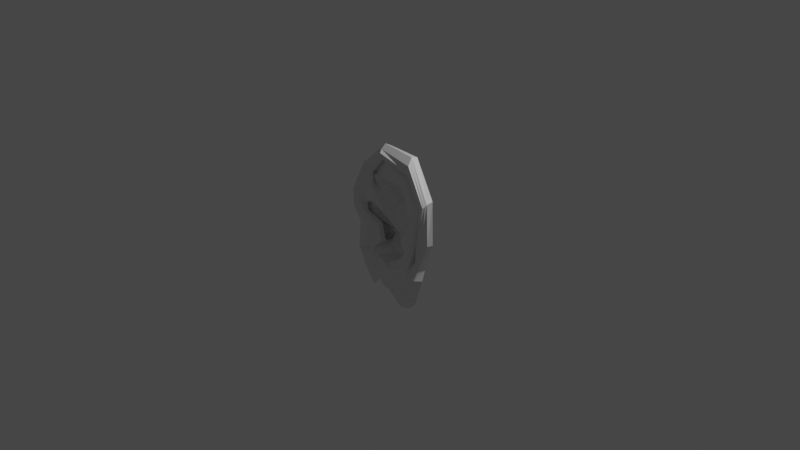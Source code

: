 # Source: Ear.blend  (saved by Blender 3.2.14; exported with 4.5.12 LTS)
import bpy
from mathutils import Matrix  # noqa: F401  (used for matrix-valued properties, if any)

bpy.ops.wm.read_factory_settings(use_empty=True)
scene = bpy.context.scene
scene.name = 'Scene'

# ---- collections
col_collection = bpy.data.collections.new('Collection'); scene.collection.children.link(col_collection)

# ---- materials (node trees are filled in below, after node groups)
mat_material = bpy.data.materials.new('Material')
mat_material.alpha_threshold = 0.0
mat_material.use_transparent_shadow = False
mat_material.line_color = (0.0, 0.0, 0.0, 1.0)

# ---- material node trees
mat_material.use_nodes = True; mat_material.node_tree.nodes.clear()
_N = mat_material.node_tree.nodes; _L = mat_material.node_tree.links
n0 = _N.new('ShaderNodeOutputMaterial'); n0.name = 'Material Output'; n0.location = (300, 300)
n1 = _N.new('ShaderNodeBsdfPrincipled'); n1.name = 'Principled BSDF'; n1.location = (10, 300)
n1.distribution = 'GGX'
n1.subsurface_method = 'RANDOM_WALK_SKIN'
n1.inputs[2].default_value = 0.4
n1.inputs[3].default_value = 1.45
n1.inputs[27].default_value = (0.0, 0.0, 0.0, 1.0)
n1.inputs[28].default_value = 1.0
_L.new(n1.outputs[0], n0.inputs[0])
n0.is_active_output = True

# ---- world
world_world = bpy.data.worlds.new('World'); scene.world = world_world
world_world.use_nodes = True; world_world.node_tree.nodes.clear()
_N = world_world.node_tree.nodes; _L = world_world.node_tree.links
n0 = _N.new('ShaderNodeOutputWorld'); n0.name = 'World Output'; n0.location = (300, 300)
n1 = _N.new('ShaderNodeBackground'); n1.name = 'Background'; n1.location = (10, 300)
n1.inputs[0].default_value = (0.05088, 0.05088, 0.05088, 1.0)
_L.new(n1.outputs[0], n0.inputs[0])
n0.is_active_output = True
world_world.color = (0.05088, 0.05088, 0.05088)
world_world.use_sun_shadow = False
world_world.sun_shadow_jitter_overblur = 0.0

# ---- cameras
cam_camera = bpy.data.cameras.new('Camera')
cam_camera.clip_end = 100.0
cam_camera.ortho_scale = 7.314

# ---- lights
light_light = bpy.data.lights.new('Light', 'POINT')
light_light.transmission_factor = 0.0
light_light.energy = 1000.0
light_light.shadow_soft_size = 0.1
light_light.shadow_maximum_resolution = 0.006
light_light.use_absolute_resolution = True

# ---- meshes
me_cube = bpy.data.meshes.new('Cube')
me_cube.from_pydata([(-0.02813, -0.08407, -0.3778), (0.4292, -0.3704, 0.6244), (-0.08527, -0.172, 0.4633), (0.141, -0.2085, -0.7475), (0.4379, -0.359, 0.6656), (-0.1966, -0.159, 0.4684), (0.4336, -0.3647, 0.645), (0.4732, -0.2124, 0.8817), (-0.402, -0.05267, 0.5374), (-0.2087, -0.09944, -0.1019), (-0.3767, -0.1706, 0.1275), (-0.5802, -0.08874, 0.2156), (-0.5261, -0.04184, -0.1624), (-0.2598, -0.07427, -0.5333), (-0.3792, -0.06569, -0.4281), (-0.6017, -0.001462, -0.5641), (-0.5187, -0.0002217, -0.7368), (0.2791, -0.2842, -0.3641), (0.4041, -0.2886, -0.2271), (0.4553, -0.2808, -0.2304), (0.4222, -0.3052, -0.3338), (0.5974, -0.2173, -0.2812), (0.5684, -0.2244, -0.4099), (-0.0829, -0.1085, -0.7937), (-0.3204, -0.1435, 0.1366), (0.01134, -0.09925, -0.01996), (-0.1883, -0.1361, 0.4301), (0.03369, -0.1389, 0.009861), (-0.1282, -0.1609, 0.488), (-0.3165, -0.08364, 0.6109), (0.435, -0.3793, 0.04502), (0.4935, -0.3967, 0.05328), (0.7407, -0.2589, 0.06328), (-0.1761, 0.205, -0.2369), (-0.2555, 0.2001, -0.1864), (-0.18, -0.08301, -0.2836), (-0.1955, 0.205, -0.2871), (-0.09288, -0.1188, 0.4141), (0.4054, -0.3329, 0.5742), (-0.2357, -0.1877, 0.5558), (0.4745, -0.3549, 0.7758), (0.001168, -0.2185, -0.6423), (-0.2319, -0.1602, 0.3301), (-0.01049, -0.008877, -0.8206), (-0.0485, -0.188, -0.409), (-0.3242, -0.06346, -0.4431), (0.5168, -0.2763, -0.2084), (0.4866, -0.3239, -0.3752), (0.3071, -0.1619, -0.1887), (0.2819, -0.1378, -0.2345), (0.3988, -0.2898, 0.03596), (0.6174, -0.3491, 0.1938), (-0.2274, -0.1513, 0.4376), (-0.2105, -0.1658, 0.5044), (0.4535, -0.3352, 0.7233), (0.2341, -0.2199, -0.2964), (0.3374, -0.2436, -0.1739), (-0.3098, -0.1333, 0.6042), (0.4716, -0.2843, 0.9015), (-0.2861, 0.2006, -0.2115), (-0.3495, -0.1233, 0.09401), (-0.3036, -0.0383, -0.4428), (-0.2585, 0.2051, -0.2892), (-0.3874, -0.1145, 0.5567), (-0.5377, -0.144, 0.2025), (-0.4851, -0.0967, -0.1513), (-0.3995, -0.0006707, -0.4819), (0.4698, -0.2307, -0.2115), (-0.5618, -0.05472, -0.5147), (0.5644, -0.2889, -0.2937), (0.5298, -0.3021, -0.395), (0.6013, -0.3348, 0.1895), (0.7155, -0.3065, 0.05799), (-0.3194, -0.1178, 0.1189), (-0.01231, -0.03457, -0.0558), (-0.2508, -0.1507, 0.442), (-0.2219, -0.1382, 0.3589), (0.0783, -0.1082, 0.07153), (0.2316, -0.0611, -0.2771), (0.3287, -0.1709, -0.1104), (0.3169, -0.2425, 0.4973), (-0.2068, -0.07937, 0.1239), (-0.197, -0.1251, 0.3096), (-0.2377, 0.2013, -0.1878), (-0.1863, 0.2052, -0.2637), (-0.0103, -0.03553, -0.3592), (0.2715, -0.06516, -0.2087), (0.2984, -0.09878, -0.153), (-0.1978, -0.1328, 0.1287), (-0.2092, -0.1404, 0.2897), (0.2137, -0.07018, 0.3122), (-0.07712, -0.09105, 0.3695), (0.3565, -0.2108, 0.07425), (0.2604, -0.1707, 0.3636), (-0.1215, 0.0587, -0.2164), (-0.2085, -0.001723, -0.107), (-0.2396, -0.0213, -0.1002), (-0.1841, -0.05794, -0.09407), (-0.1558, -0.04328, -0.2931), (-0.1799, 0.007689, -0.3153), (-0.1363, 0.04158, -0.285), (-0.3296, -0.1204, 0.02103), (-0.5271, -0.144, 0.01772), (0.2925, -0.3143, -0.7178), (0.08204, -0.2116, -0.3908), (0.3603, -0.1224, -0.8146), (-0.03228, 0.06466, -0.1203), (-0.2878, -0.02849, 0.01004), (0.1907, -0.3009, -0.4946), (0.1201, -0.2698, -0.4257), (-0.3675, -0.1664, 0.0454), (-0.5606, -0.08738, 0.01938), (0.1132, -0.06524, -0.3509), (-0.2412, -0.0147, -0.01111), (-0.2694, -0.04555, -0.3992), (0.3078, -0.1263, 0.1829), (-0.3669, -0.1244, -0.2848), (-0.5264, -0.06767, -0.332), (0.6955, -0.4014, 0.4713), (0.7807, -0.3832, 0.5462), (0.06847, -0.05797, -0.1163), (0.155, -0.1267, 0.002911), (0.5618, -0.4105, 0.3413), (-0.1077, -0.03144, -0.3526), (-0.05662, 0.03509, -0.2609), (0.6581, -0.4137, 0.4375), (0.6076, -0.4324, 0.3906), (-0.2803, -0.09769, -0.3955), (-0.5702, -0.007755, -0.3702), (0.7172, -0.4172, 0.4924), (0.7976, -0.3268, 0.5677), (0.0982, -0.1044, -0.08012), (0.1245, -0.1435, -0.03173), (-0.08893, -0.008145, -0.3238), (0.3748, -0.2508, 0.271), (0.3375, -0.1679, 0.2458), (0.02655, 0.04981, -0.1807), (0.121, -0.2505, 0.5239), (0.05994, -0.278, 0.7545), (0.02913, -0.2089, 0.8901), (0.1028, -0.02094, 0.3184), (-0.08621, -0.04304, -0.004093), (0.006001, -0.08795, 0.1446), (-0.1546, 0.06111, -0.1687), (0.1282, -0.3036, 0.5724), (0.09927, -0.2932, 0.6078), (0.03619, -0.2866, 0.8131), (0.04045, -0.1566, 0.8621), (-0.06465, -0.1063, 0.02845), (-0.04173, -0.1391, 0.08235), (0.107, -0.1687, 0.453), (0.1401, -0.08048, 0.393), (-0.1981, 0.2037, -0.2129), (-0.1032, 0.04115, -0.07), (-0.378, -0.07608, 0.01099), (-0.3758, -0.07353, 0.115), (-0.2221, -0.03829, -0.4286), (-0.2742, -0.0297, -0.2987), (-0.2882, -0.08673, 0.1259), (-0.3017, -0.05814, -0.1436), (-0.4256, -0.1399, 0.03116), (-0.4159, -0.1191, 0.1682), (-0.3486, -0.1002, -0.3761), (-0.3048, -0.1116, -0.2909), (-0.2654, -0.1419, 0.1631), (-0.3286, -0.1391, -0.1503), (-0.3725, -0.0004628, -0.5489), (-0.3553, -0.06455, -0.4481), (0.06523, -0.2375, 0.7528), (0.4647, -0.3051, 0.7363), (0.7089, -0.3832, 0.476), (-0.229, -0.1224, 0.439), (-0.2309, -0.1061, 0.3543), (-0.2182, -0.1089, 0.489), (0.01606, -0.2507, 0.8399), (0.4919, -0.3465, 0.8343), (0.7561, -0.4154, 0.5103), (-0.3338, -0.1359, 0.4833), (-0.2631, -0.1317, 0.306), (-0.2787, -0.1747, 0.5889), (0.6347, -0.3567, 0.0752), (0.5691, -0.3255, 0.06422), (-0.1535, -0.09783, 0.2846), (-0.1902, -0.1431, 0.2432), (0.08647, -0.2067, -0.6904), (0.441, -0.3159, -0.3792), (0.05315, -0.1224, -0.8513), (0.2187, -0.3321, -0.615), (0.3261, -0.1813, -0.8413), (-0.2729, -7.451e-08, 0.43), (-0.0133, -0.2014, -0.505), (0.3503, -0.2952, -0.349), (0.4322, -0.2865, -0.23), (-0.23, -0.02008, -0.7273), (-0.332, -0.08013, 0.1205), (-0.23, -0.1143, 0.3967), (-0.1067, -0.1664, 0.4757), (0.4643, -0.388, 0.04915), (-0.2706, -0.03972, -0.1219), (-0.2074, -0.1125, -0.6886), (-0.1924, -0.1476, 0.4493), (-0.3407, -0.1305, 0.1657), (-0.2984, -0.1338, 0.3947), (-0.2708, 0.2004, -0.199), (-0.3293, -0.06483, 0.007766), (0.161, -0.2815, -0.4581), (0.6328, -0.4226, 0.4139), (0.1136, -0.2984, 0.5903), (-0.3344, -0.1206, 0.1065), (-0.3486, -0.157, 0.1321), (-0.2247, -0.1447, 0.3983), (-0.2414, -0.1555, 0.386), (-0.3897, -0.0002336, -0.9142), (-0.1541, -0.09838, 0.5547), (0.4013, -0.2198, 0.6138), (0.5706, -0.2306, 0.09397), (0.2255, -0.04759, -0.531), (0.06182, -0.1771, 0.6834), (0.5626, -0.2782, 0.4529), (0.469, -0.2109, -0.1483), (0.385, -0.1401, -0.3332), (0.007564, -0.0223, -0.7522), (-0.009469, -0.0519, -0.5472), (-0.1583, 0.02545, -0.6403), (-0.2906, -0.09838, 0.444), (-0.06109, 0.1509, 0.08188), (0.2195, 0.09424, 0.1496), (0.2888, 0.06953, -0.1343), (0.1162, 0.1383, -0.4206), (0.03339, 0.1142, 0.1552), (0.3003, 0.06696, 0.06126), (0.2527, 0.08122, -0.2584), (0.2167, 0.1189, -0.3385), (-0.02405, 0.1743, -0.4275), (-0.1248, 0.1509, 0.03017), (0.0038, -0.09323, -0.8123), (-0.107, -0.01414, -0.792), (0.07225, -0.03602, -0.8265), (0.08927, -0.02789, -0.6672), (-0.08153, -0.0114, -0.701), (0.001618, -0.03941, -0.6253), (-0.2698, -0.02814, -0.3186), (-0.2527, 0.2086, -0.2971), (-0.2442, -0.03522, -0.4836), (-0.3228, -0.04881, -0.4997), (-0.2776, -0.03716, -0.4718), (-0.1838, -0.06074, -0.4562), (-0.3606, -0.1252, 0.52), (0.4818, -0.3154, 0.8679), (-0.4768, -0.1316, 0.1854), (-0.4068, -0.1179, -0.1508), (-0.5006, -0.001066, -0.523), (-0.4456, -0.0003423, -0.6429), (0.5406, -0.2826, -0.2511), (-0.2942, -0.154, 0.5965), (0.6751, -0.3316, 0.06659), (-0.05755, -0.1712, -0.7203), (-0.1576, -0.1273, -0.4563), (-0.4705, -0.0602, -0.4714), (0.5083, -0.3129, -0.3851), (-0.4764, -0.1419, 0.02444), (0.3003, -0.2461, -0.8107), (-0.4467, -0.09601, -0.3084), (0.7684, -0.3993, 0.5283), (0.0226, -0.2298, 0.865), (0.09632, -0.1594, -0.7938), (-0.1441, -0.17, -0.602), (-0.3041, -0.005547, -0.8202), (0.03193, -0.15, -0.7607), (-0.2249, -0.01022, -0.3169), (-0.2242, 0.2067, -0.291), (-0.4575, -0.0002274, -0.821), (-0.317, -0.005659, -0.6145), (-0.3862, -0.002479, -0.7173)], [], [(264, 254, 179, 174), (205, 109, 44, 190), (204, 107, 158, 194), (261, 188, 70, 259), (263, 119, 58, 248), (207, 145, 28, 196), (150, 137, 37, 91), (247, 249, 161, 177), (260, 160, 161, 249), (75, 177, 202, 211), (262, 117, 68, 258), (251, 252, 166, 66), (266, 256, 41, 190), (259, 70, 69, 253), (191, 20, 19, 192), (206, 125, 4, 6), (201, 202, 177, 161), (183, 88, 148, 149), (131, 132, 27, 25), (140, 91, 182, 142), (88, 183, 178, 164), (92, 115, 121, 79), (254, 57, 63, 247), (196, 28, 5, 200), (192, 19, 31, 197), (253, 69, 72, 255), (115, 90, 77, 121), (79, 56, 50, 92), (134, 122, 38, 80), (120, 136, 112, 78), (153, 143, 94, 106), (162, 163, 165, 116), (136, 106, 94, 124), (133, 123, 0, 85), (120, 78, 86, 131), (144, 137, 38, 1), (145, 168, 173, 28), (237, 186, 235, 43), (26, 172, 37, 2), (44, 0, 246, 257), (20, 185, 67, 19), (18, 56, 55, 17), (30, 50, 56, 18), (125, 170, 169, 4), (108, 187, 185, 20), (109, 104, 0, 44), (199, 193, 236, 23), (200, 195, 172, 26), (28, 173, 171, 5), (126, 122, 50, 30), (19, 67, 181, 31), (146, 138, 54, 40), (86, 78, 55, 49), (81, 141, 148, 88), (139, 147, 29, 57), (110, 101, 60, 10), (127, 114, 98, 35), (63, 8, 11, 64), (102, 111, 12, 65), (258, 251, 66, 14), (117, 128, 15, 68), (46, 67, 185, 47), (70, 22, 21, 69), (49, 55, 56, 48), (129, 118, 71, 51), (119, 130, 7, 58), (209, 208, 73, 24), (182, 183, 149, 142), (148, 141, 74, 25), (121, 132, 87, 79), (211, 210, 52, 75), (89, 82, 76, 42), (143, 95, 83, 152), (132, 121, 77, 27), (75, 52, 53, 39), (57, 29, 8, 63), (180, 181, 67, 46), (69, 21, 32, 72), (35, 98, 97, 9), (164, 158, 81, 88), (48, 56, 79, 87), (104, 55, 78, 112), (124, 133, 85), (107, 96, 95, 113), (143, 153, 113, 95), (172, 182, 91, 37), (49, 48, 87, 86), (151, 140, 90, 93), (91, 140, 151, 150), (135, 134, 80, 93), (153, 141, 81, 113), (83, 95, 96, 34), (203, 198, 159, 59), (59, 159, 157, 62), (270, 269, 99, 36), (84, 100, 94, 33), (36, 99, 100, 84), (158, 107, 113, 81), (0, 104, 112, 85), (64, 11, 111, 102), (9, 97, 101, 110), (17, 55, 104, 109), (41, 184, 187, 108), (120, 74, 106, 136), (141, 153, 106, 74), (112, 136, 124, 85), (250, 165, 160, 260), (265, 186, 188, 261), (198, 96, 107, 204), (191, 17, 109, 205), (92, 134, 135, 115), (93, 90, 115, 135), (94, 100, 133, 124), (25, 74, 120, 131), (72, 32, 130, 119), (40, 54, 118, 129), (65, 12, 128, 117), (45, 61, 114, 127), (1, 38, 122, 126), (31, 181, 170, 125), (100, 99, 123, 133), (241, 114, 99, 269), (167, 162, 116, 14), (92, 50, 122, 134), (197, 31, 125, 206), (250, 65, 117, 262), (255, 72, 119, 263), (33, 94, 143, 152), (93, 80, 150, 151), (27, 77, 142, 149), (58, 7, 147, 139), (39, 53, 138, 146), (4, 169, 168, 145), (2, 37, 137, 144), (90, 140, 142, 77), (25, 27, 149, 148), (80, 38, 137, 150), (6, 4, 145, 207), (248, 264, 174, 175), (101, 154, 155, 60), (123, 156, 246, 0), (208, 194, 158, 73), (98, 157, 159, 97), (10, 161, 160, 110), (35, 163, 162, 127), (209, 201, 161, 10), (9, 165, 163, 35), (73, 158, 164, 24), (97, 159, 154, 101), (110, 160, 165, 9), (127, 162, 167, 45), (138, 168, 169, 54), (54, 169, 170, 118), (210, 195, 171, 52), (52, 171, 173, 53), (40, 175, 174, 146), (129, 176, 175, 40), (211, 202, 178, 42), (39, 179, 177, 75), (71, 181, 180, 51), (82, 182, 172, 76), (42, 178, 183, 89), (89, 183, 182, 82), (118, 170, 181, 71), (51, 180, 176, 129), (53, 173, 168, 138), (146, 174, 179, 39), (265, 268, 235, 186), (47, 185, 187, 103), (188, 105, 22, 70), (103, 187, 184, 3), (186, 237, 105, 188), (76, 172, 195, 210), (24, 164, 201, 209), (60, 155, 194, 208), (1, 6, 207, 144), (30, 197, 206, 126), (20, 191, 205, 108), (159, 198, 204, 154), (34, 96, 198, 203), (42, 76, 210, 211), (10, 60, 208, 209), (5, 171, 195, 200), (13, 272, 193, 199), (18, 192, 197, 30), (2, 196, 200, 26), (164, 178, 202, 201), (126, 206, 6, 1), (17, 191, 192, 18), (257, 266, 190, 44), (144, 207, 196, 2), (154, 204, 194, 155), (108, 205, 190, 41), (252, 273, 272, 166), (147, 217, 213, 29), (7, 214, 217, 147), (130, 218, 214, 7), (32, 215, 218, 130), (21, 219, 215, 32), (22, 220, 219, 21), (216, 220, 22, 105), (221, 238, 237, 43), (221, 239, 240, 238), (193, 223, 239, 236), (224, 8, 29, 213), (214, 226, 229, 217), (218, 230, 226, 214), (220, 232, 231, 219), (217, 229, 225, 213), (222, 233, 228, 216), (213, 225, 234, 224), (219, 231, 227, 215), (216, 228, 232, 220), (215, 227, 230, 218), (236, 43, 235, 23), (268, 184, 41, 256), (238, 216, 105, 237), (239, 221, 43, 236), (239, 223, 222, 240), (222, 216, 238, 240), (157, 98, 114, 241), (157, 241, 242, 62), (245, 156, 114, 61), (244, 245, 61, 45), (244, 13, 243, 245), (235, 268, 256, 23), (16, 271, 273, 252), (13, 199, 266, 257), (3, 184, 268, 265), (58, 139, 264, 248), (180, 255, 263, 176), (165, 250, 262, 116), (3, 265, 261, 103), (65, 250, 260, 102), (68, 15, 251, 258), (46, 253, 255, 180), (179, 254, 247, 177), (47, 259, 253, 46), (199, 23, 256, 266), (15, 16, 252, 251), (116, 262, 258, 14), (102, 260, 249, 64), (63, 64, 249, 247), (176, 263, 248, 175), (103, 261, 259, 47), (139, 57, 254, 264), (246, 156, 245, 243), (257, 246, 243, 13), (99, 114, 156, 123), (242, 241, 269, 270), (166, 244, 45, 167), (167, 14, 66, 166), (272, 273, 267, 193), (273, 271, 212, 267), (272, 13, 244, 166), (132, 131, 86, 87)])
_uv = me_cube.uv_layers.new(name='UVMap')
_uv.uv.foreach_set('vector', [0.0, 0.0, 0.0, 0.0, 0.0, 0.0, 0.0, 0.0, 0.0, 0.0, 0.0, 0.0, 0.0, 0.0, 0.0, 0.0, 0.0, 0.0, 0.0, 0.0, 0.0, 0.0, 0.0, 0.0, 0.0, 0.0, 0.0, 0.0, 0.0, 0.0, 0.0, 0.0, 0.0, 0.0, 0.0, 0.0, 0.0, 0.0, 0.0, 0.0, 0.0, 0.0, 0.0, 0.0, 0.0, 0.0, 0.0, 0.0, 0.0, 0.0, 0.0, 0.0, 0.0, 0.0, 0.0, 0.0, 0.0, 0.0, 0.0, 0.0, 0.0, 0.0, 0.0, 0.0, 0.0, 0.0, 0.0, 0.0, 0.0, 0.0, 0.0, 0.0, 0.0, 0.0, 0.0, 0.0, 0.0, 0.0, 0.0, 0.0, 0.0, 0.0, 0.0, 0.0, 0.0, 0.0, 0.0, 0.0, 0.0, 0.0, 0.0, 0.0, 0.0, 0.0, 0.0, 0.0, 0.0, 0.0, 0.0, 0.0, 0.0, 0.0, 0.0, 0.0, 0.0, 0.0, 0.0, 0.0, 0.0, 0.0, 0.0, 0.0, 0.0, 0.0, 0.0, 0.0, 0.0, 0.0, 0.0, 0.0, 0.0, 0.0, 0.0, 0.0, 0.0, 0.0, 0.0, 0.0, 0.0, 0.0, 0.0, 0.0, 0.0, 0.0, 0.0, 0.0, 0.0, 0.0, 0.0, 0.0, 0.0, 0.0, 0.0, 0.0, 0.0, 0.0, 0.0, 0.0, 0.0, 0.0, 0.0, 0.0, 0.0, 0.0, 0.0, 0.0, 0.0, 0.0, 0.0, 0.0, 0.0, 0.0, 0.0, 0.0, 0.0, 0.0, 0.0, 0.0, 0.0, 0.0, 0.0, 0.0, 0.0, 0.0, 0.0, 0.0, 0.0, 0.0, 0.0, 0.0, 0.0, 0.0, 0.0, 0.0, 0.0, 0.0, 0.0, 0.0, 0.0, 0.0, 0.0, 0.0, 0.0, 0.0, 0.0, 0.0, 0.0, 0.0, 0.0, 0.0, 0.0, 0.0, 0.0, 0.0, 0.0, 0.0, 0.0, 0.0, 0.0, 0.0, 0.0, 0.0, 0.0, 0.0, 0.0, 0.0, 0.0, 0.0, 0.0, 0.0, 0.0, 0.0, 0.0, 0.0, 0.0, 0.0, 0.0, 0.0, 0.0, 0.0, 0.0, 0.0, 0.0, 0.0, 0.0, 0.0, 0.0, 0.0, 0.0, 0.0, 0.0, 0.0, 0.0, 0.0, 0.0, 0.0, 0.0, 0.0, 0.0, 0.0, 0.0, 0.0, 0.0, 0.0, 0.0, 0.0, 0.0, 0.0, 0.0, 0.0, 0.0, 0.0, 0.0, 0.0, 0.0, 0.0, 0.0, 0.0, 0.0, 0.0, 0.0, 0.0, 0.0, 0.0, 0.0, 0.0, 0.0, 0.0, 0.0, 0.0, 0.0, 0.0, 0.0, 0.0, 0.0, 0.0, 0.0, 0.0, 0.0, 0.0, 0.0, 0.0, 0.0, 0.0, 0.0, 0.0, 0.0, 0.0, 0.0, 0.0, 0.0, 0.0, 0.0, 0.0, 0.0, 0.0, 0.0, 0.0, 0.0, 0.0, 0.0, 0.0, 0.0, 0.0, 0.0, 0.0, 0.0, 0.0, 0.0, 0.0, 0.0, 0.0, 0.0, 0.0, 0.0, 0.0, 0.0, 0.0, 0.0, 0.0, 0.0, 0.0, 0.0, 0.0, 0.0, 0.0, 0.0, 0.0, 0.0, 0.0, 0.0, 0.0, 0.0, 0.0, 0.0, 0.0, 0.0, 0.0, 0.0, 0.0, 0.0, 0.0, 0.0, 0.0, 0.0, 0.0, 0.0, 0.0, 0.0, 0.0, 0.0, 0.0, 0.0, 0.0, 0.0, 0.0, 0.0, 0.0, 0.0, 0.0, 0.0, 0.0, 0.0, 0.0, 0.0, 0.0, 0.0, 0.0, 0.0, 0.0, 0.0, 0.0, 0.0, 0.0, 0.0, 0.0, 0.0, 0.0, 0.0, 0.0, 0.0, 0.0, 0.0, 0.0, 0.0, 0.0, 0.0, 0.0, 0.0, 0.0, 0.0, 0.0, 0.0, 0.0, 0.0, 0.0, 0.0, 0.0, 0.0, 0.0, 0.0, 0.0, 0.0, 0.0, 0.0, 0.0, 0.0, 0.0, 0.0, 0.0, 0.0, 0.0, 0.0, 0.0, 0.0, 0.0, 0.0, 0.0, 0.0, 0.0, 0.0, 0.0, 0.0, 0.0, 0.0, 0.0, 0.0, 0.0, 0.0, 0.0, 0.0, 0.0, 0.0, 0.0, 0.0, 0.0, 0.0, 0.0, 0.0, 0.0, 0.0, 0.0, 0.0, 0.0, 0.0, 0.0, 0.0, 0.0, 0.0, 0.0, 0.0, 0.0, 0.0, 0.0, 0.0, 0.0, 0.0, 0.0, 0.0, 0.0, 0.0, 0.0, 0.0, 0.0, 0.0, 0.0, 0.0, 0.0, 0.0, 0.0, 0.0, 0.0, 0.0, 0.0, 0.0, 0.0, 0.0, 0.0, 0.0, 0.0, 0.0, 0.0, 0.0, 0.0, 0.0, 0.0, 0.0, 0.0, 0.0, 0.0, 0.0, 0.0, 0.0, 0.0, 0.0, 0.0, 0.0, 0.0, 0.0, 0.0, 0.0, 0.0, 0.0, 0.0, 0.0, 0.0, 0.0, 0.0, 0.0, 0.0, 0.0, 0.0, 0.0, 0.0, 0.0, 0.0, 0.0, 0.0, 0.0, 0.0, 0.0, 0.0, 0.0, 0.0, 0.0, 0.0, 0.0, 0.0, 0.0, 0.0, 0.0, 0.0, 0.0, 0.0, 0.0, 0.0, 0.0, 0.0, 0.0, 0.0, 0.0, 0.0, 0.0, 0.0, 0.0, 0.0, 0.0, 0.0, 0.0, 0.0, 0.0, 0.0, 0.0, 0.0, 0.0, 0.0, 0.0, 0.0, 0.0, 0.0, 0.0, 0.0, 0.0, 0.0, 0.0, 0.0, 0.0, 0.0, 0.0, 0.0, 0.0, 0.0, 0.0, 0.0, 0.0, 0.0, 0.0, 0.0, 0.0, 0.0, 0.0, 0.0, 0.0, 0.0, 0.0, 0.0, 0.0, 0.0, 0.0, 0.0, 0.0, 0.0, 0.0, 0.0, 0.0, 0.0, 0.0, 0.0, 0.0, 0.0, 0.0, 0.0, 0.0, 0.0, 0.0, 0.0, 0.0, 0.0, 0.0, 0.0, 0.0, 0.0, 0.0, 0.0, 0.0, 0.0, 0.0, 0.0, 0.0, 0.0, 0.0, 0.0, 0.0, 0.0, 0.0, 0.0, 0.0, 0.0, 0.0, 0.0, 0.0, 0.0, 0.0, 0.0, 0.0, 0.0, 0.0, 0.0, 0.0, 0.0, 0.0, 0.0, 0.0, 0.0, 0.0, 0.0, 0.0, 0.0, 0.0, 0.0, 0.0, 0.0, 0.0, 0.0, 0.0, 0.0, 0.0, 0.0, 0.0, 0.0, 0.0, 0.0, 0.0, 0.0, 0.0, 0.0, 0.0, 0.0, 0.0, 0.0, 0.0, 0.0, 0.0, 0.0, 0.0, 0.0, 0.0, 0.0, 0.0, 0.0, 0.0, 0.0, 0.0, 0.0, 0.0, 0.0, 0.0, 0.0, 0.0, 0.0, 0.0, 0.0, 0.0, 0.0, 0.0, 0.0, 0.0, 0.0, 0.0, 0.0, 0.0, 0.0, 0.0, 0.0, 0.0, 0.0, 0.0, 0.0, 0.0, 0.0, 0.0, 0.0, 0.0, 0.0, 0.0, 0.0, 0.0, 0.0, 0.0, 0.0, 0.0, 0.0, 0.0, 0.0, 0.0, 0.0, 0.0, 0.0, 0.0, 0.0, 0.0, 0.0, 0.0, 0.0, 0.0, 0.0, 0.0, 0.0, 0.0, 0.0, 0.0, 0.0, 0.0, 0.0, 0.0, 0.0, 0.0, 0.0, 0.0, 0.0, 0.0, 0.0, 0.0, 0.0, 0.0, 0.0, 0.0, 0.0, 0.0, 0.0, 0.0, 0.0, 0.0, 0.0, 0.0, 0.0, 0.0, 0.0, 0.0, 0.0, 0.0, 0.0, 0.0, 0.0, 0.0, 0.0, 0.0, 0.0, 0.0, 0.0, 0.0, 0.0, 0.0, 0.0, 0.0, 0.0, 0.0, 0.0, 0.0, 0.0, 0.0, 0.0, 0.0, 0.0, 0.0, 0.0, 0.0, 0.0, 0.0, 0.0, 0.0, 0.0, 0.0, 0.0, 0.0, 0.0, 0.0, 0.0, 0.0, 0.0, 0.0, 0.0, 0.0, 0.0, 0.0, 0.0, 0.0, 0.0, 0.0, 0.0, 0.0, 0.0, 0.0, 0.0, 0.0, 0.0, 0.0, 0.0, 0.0, 0.0, 0.0, 0.0, 0.0, 0.0, 0.0, 0.0, 0.0, 0.0, 0.0, 0.0, 0.0, 0.0, 0.0, 0.0, 0.0, 0.0, 0.0, 0.0, 0.0, 0.0, 0.0, 0.0, 0.0, 0.0, 0.0, 0.0, 0.0, 0.0, 0.0, 0.0, 0.0, 0.0, 0.0, 0.0, 0.0, 0.0, 0.0, 0.0, 0.0, 0.0, 0.0, 0.0, 0.0, 0.0, 0.0, 0.0, 0.0, 0.0, 0.0, 0.0, 0.0, 0.0, 0.0, 0.0, 0.0, 0.0, 0.0, 0.0, 0.0, 0.0, 0.0, 0.0, 0.0, 0.0, 0.0, 0.0, 0.0, 0.0, 0.0, 0.0, 0.0, 0.0, 0.0, 0.0, 0.0, 0.0, 0.0, 0.0, 0.0, 0.0, 0.0, 0.0, 0.0, 0.0, 0.0, 0.0, 0.0, 0.0, 0.0, 0.0, 0.0, 0.0, 0.0, 0.0, 0.0, 0.0, 0.0, 0.0, 0.0, 0.0, 0.0, 0.0, 0.0, 0.0, 0.0, 0.0, 0.0, 0.0, 0.0, 0.0, 0.0, 0.0, 0.0, 0.0, 0.0, 0.0, 0.0, 0.0, 0.0, 0.0, 0.0, 0.0, 0.0, 0.0, 0.0, 0.0, 0.0, 0.0, 0.0, 0.0, 0.0, 0.0, 0.0, 0.0, 0.0, 0.0, 0.0, 0.0, 0.0, 0.0, 0.0, 0.0, 0.0, 0.0, 0.0, 0.0, 0.0, 0.0, 0.0, 0.0, 0.0, 0.0, 0.0, 0.0, 0.0, 0.0, 0.0, 0.0, 0.0, 0.0, 0.0, 0.0, 0.0, 0.0, 0.0, 0.0, 0.0, 0.0, 0.0, 0.0, 0.0, 0.0, 0.0, 0.0, 0.0, 0.0, 0.0, 0.0, 0.0, 0.0, 0.0, 0.0, 0.0, 0.0, 0.0, 0.0, 0.0, 0.0, 0.0, 0.0, 0.0, 0.0, 0.0, 0.0, 0.0, 0.0, 0.0, 0.0, 0.0, 0.0, 0.0, 0.0, 0.0, 0.0, 0.0, 0.0, 0.0, 0.0, 0.0, 0.0, 0.0, 0.0, 0.0, 0.0, 0.0, 0.0, 0.0, 0.0, 0.0, 0.0, 0.0, 0.0, 0.0, 0.0, 0.0, 0.0, 0.0, 0.0, 0.0, 0.0, 0.0, 0.0, 0.0, 0.0, 0.0, 0.0, 0.0, 0.0, 0.0, 0.0, 0.0, 0.0, 0.0, 0.0, 0.0, 0.0, 0.0, 0.0, 0.0, 0.0, 0.0, 0.0, 0.0, 0.0, 0.0, 0.0, 0.0, 0.0, 0.0, 0.0, 0.0, 0.0, 0.0, 0.0, 0.0, 0.0, 0.0, 0.0, 0.0, 0.0, 0.0, 0.0, 0.0, 0.0, 0.0, 0.0, 0.0, 0.0, 0.0, 0.0, 0.0, 0.0, 0.0, 0.0, 0.0, 0.0, 0.0, 0.0, 0.0, 0.0, 0.0, 0.0, 0.0, 0.0, 0.0, 0.0, 0.0, 0.0, 0.0, 0.0, 0.0, 0.0, 0.0, 0.0, 0.0, 0.0, 0.0, 0.0, 0.0, 0.0, 0.0, 0.0, 0.0, 0.0, 0.0, 0.0, 0.0, 0.0, 0.0, 0.0, 0.0, 0.0, 0.0, 0.0, 0.0, 0.0, 0.0, 0.0, 0.0, 0.0, 0.0, 0.0, 0.0, 0.0, 0.0, 0.0, 0.0, 0.0, 0.0, 0.0, 0.0, 0.0, 0.0, 0.0, 0.0, 0.0, 0.0, 0.0, 0.0, 0.0, 0.0, 0.0, 0.0, 0.0, 0.0, 0.0, 0.0, 0.0, 0.0, 0.0, 0.0, 0.0, 0.0, 0.0, 0.0, 0.0, 0.0, 0.0, 0.0, 0.0, 0.0, 0.0, 0.0, 0.0, 0.0, 0.0, 0.0, 0.0, 0.0, 0.0, 0.0, 0.0, 0.0, 0.0, 0.0, 0.0, 0.0, 0.0, 0.0, 0.0, 0.0, 0.0, 0.0, 0.0, 0.0, 0.0, 0.0, 0.0, 0.0, 0.0, 0.0, 0.0, 0.0, 0.0, 0.0, 0.0, 0.0, 0.0, 0.0, 0.0, 0.0, 0.0, 0.0, 0.0, 0.0, 0.0, 0.0, 0.0, 0.0, 0.0, 0.0, 0.0, 0.0, 0.0, 0.0, 0.0, 0.0, 0.0, 0.0, 0.0, 0.0, 0.0, 0.0, 0.0, 0.0, 0.0, 0.0, 0.0, 0.0, 0.0, 0.0, 0.0, 0.0, 0.0, 0.0, 0.0, 0.0, 0.0, 0.0, 0.0, 0.0, 0.0, 0.0, 0.0, 0.0, 0.0, 0.0, 0.0, 0.0, 0.0, 0.0, 0.0, 0.0, 0.0, 0.0, 0.0, 0.0, 0.0, 0.0, 0.0, 0.0, 0.0, 0.0, 0.0, 0.0, 0.0, 0.0, 0.0, 0.0, 0.0, 0.0, 0.0, 0.0, 0.0, 0.0, 0.0, 0.0, 0.0, 0.0, 0.0, 0.0, 0.0, 0.0, 0.0, 0.0, 0.0, 0.0, 0.0, 0.0, 0.0, 0.0, 0.0, 0.0, 0.0, 0.0, 0.0, 0.0, 0.0, 0.0, 0.0, 0.0, 0.0, 0.0, 0.0, 0.0, 0.0, 0.0, 0.0, 0.0, 0.0, 0.0, 0.0, 0.0, 0.0, 0.0, 0.0, 0.0, 0.0, 0.0, 0.0, 0.0, 0.0, 0.0, 0.0, 0.0, 0.0, 0.0, 0.0, 0.0, 0.0, 0.0, 0.0, 0.0, 0.0, 0.0, 0.0, 0.0, 0.0, 0.0, 0.0, 0.0, 0.0, 0.0, 0.0, 0.0, 0.0, 0.0, 0.0, 0.0, 0.0, 0.0, 0.0, 0.0, 0.0, 0.0, 0.0, 0.0, 0.0, 0.0, 0.0, 0.0, 0.0, 0.0, 0.0, 0.0, 0.0, 0.0, 0.0, 0.0, 0.0, 0.0, 0.0, 0.0, 0.0, 0.0, 0.0, 0.0, 0.0, 0.0, 0.0, 0.0, 0.0, 0.0, 0.0, 0.0, 0.0, 0.0, 0.0, 0.0, 0.0, 0.0, 0.0, 0.0, 0.0, 0.0, 0.0, 0.0, 0.0, 0.0, 0.0, 0.0, 0.0, 0.0, 0.0, 0.0, 0.0, 0.0, 0.0, 0.0, 0.0, 0.0, 0.0, 0.0, 0.0, 0.0, 0.0, 0.0, 0.0, 0.0, 0.0, 0.0, 0.0, 0.0, 0.0, 0.0, 0.0, 0.0, 0.0, 0.0, 0.0, 0.0, 0.0, 0.0, 0.0, 0.0, 0.0, 0.0, 0.0, 0.0, 0.0, 0.0, 0.0, 0.0, 0.0, 0.0, 0.0, 0.0, 0.0, 0.0, 0.0, 0.0, 0.0, 0.0, 0.0, 0.0, 0.0, 0.0, 0.0, 0.0, 0.0, 0.0, 0.0, 0.0, 0.0, 0.0, 0.0, 0.0, 0.0, 0.0, 0.0, 0.0, 0.0, 0.0, 0.0, 0.0, 0.0, 0.0, 0.0, 0.0, 0.0, 0.0, 0.0, 0.0, 0.0, 0.0, 0.0, 0.0, 0.0, 0.0, 0.0, 0.0, 0.0, 0.0, 0.0, 0.0, 0.0, 0.0, 0.0, 0.0, 0.0, 0.0, 0.0, 0.0, 0.0, 0.0, 0.0, 0.0, 0.0, 0.0, 0.0, 0.0, 0.0, 0.0, 0.0, 0.0, 0.0, 0.0, 0.0, 0.0, 0.0, 0.0, 0.0, 0.0, 0.0, 0.0, 0.0, 0.0, 0.0, 0.0, 0.0, 0.0, 0.0, 0.0, 0.0, 0.0, 0.0, 0.0, 0.0, 0.0, 0.0, 0.0, 0.0, 0.0, 0.0, 0.0, 0.0, 0.0, 0.0, 0.0, 0.0, 0.0, 0.0, 0.0, 0.0, 0.0, 0.0, 0.0, 0.0, 0.0, 0.0, 0.0, 0.0, 0.0, 0.0, 0.0, 0.0, 0.0, 0.0, 0.0, 0.0, 0.0, 0.0, 0.0, 0.0, 0.0, 0.0, 0.0, 0.0, 0.0, 0.0, 0.0, 0.0, 0.0, 0.0, 0.0, 0.0, 0.0, 0.0, 0.0, 0.0, 0.0, 0.0, 0.0, 0.0, 0.0, 0.0, 0.0, 0.0, 0.0, 0.0, 0.0, 0.0, 0.0, 0.0, 0.0, 0.0, 0.0, 0.0, 0.0, 0.0, 0.0, 0.0, 0.0, 0.0, 0.0, 0.0, 0.0, 0.0, 0.0, 0.0, 0.0, 0.0, 0.0, 0.0, 0.0, 0.0, 0.0, 0.0, 0.0, 0.0, 0.0, 0.0, 0.0, 0.0, 0.0, 0.0, 0.0, 0.0, 0.0, 0.0, 0.0, 0.0, 0.0, 0.0, 0.0, 0.0, 0.0, 0.0, 0.0, 0.0, 0.0, 0.0, 0.0, 0.0, 0.0, 0.0, 0.0, 0.0, 0.0, 0.0, 0.0, 0.0, 0.0, 0.0, 0.0, 0.0, 0.0, 0.0, 0.0, 0.0, 0.0, 0.0, 0.0, 0.0, 0.0, 0.0, 0.0, 0.0, 0.0, 0.0, 0.0, 0.0, 0.0, 0.0, 0.0, 0.0, 0.0, 0.0, 0.0, 0.0, 0.0, 0.0, 0.0, 0.0, 0.0, 0.0, 0.0, 0.0, 0.0, 0.0, 0.0, 0.0, 0.0, 0.0, 0.0, 0.0, 0.0, 0.0, 0.0, 0.0, 0.0, 0.0, 0.0, 0.0, 0.0, 0.0, 0.0, 0.0, 0.0, 0.0, 0.0, 0.0, 0.0, 0.0, 0.0, 0.0, 0.0, 0.0, 0.0, 0.0, 0.0, 0.0, 0.0, 0.0, 0.0, 0.0, 0.0, 0.0, 0.0, 0.0, 0.0, 0.0, 0.0, 0.0, 0.0, 0.0, 0.0, 0.0, 0.0, 0.0, 0.0, 0.0, 0.0, 0.0, 0.0, 0.0, 0.0, 0.0, 0.0, 0.0, 0.0, 0.0, 0.0, 0.0, 0.0, 0.0, 0.0, 0.0, 0.0, 0.0, 0.0, 0.0, 0.0, 0.0, 0.0, 0.0, 0.0, 0.0, 0.0, 0.0, 0.0, 0.0, 0.0, 0.0, 0.0, 0.0, 0.0, 0.0, 0.0, 0.0, 0.0, 0.0, 0.0, 0.0, 0.0, 0.0, 0.0, 0.0, 0.0, 0.0, 0.0, 0.0, 0.0, 0.0, 0.0, 0.0, 0.0, 0.0, 0.0, 0.0, 0.0, 0.0, 0.0, 0.0, 0.0, 0.0, 0.0, 0.0, 0.0, 0.0, 0.0, 0.0, 0.0, 0.0, 0.0, 0.0, 0.0, 0.0, 0.0, 0.0, 0.0, 0.0, 0.0, 0.0, 0.0, 0.0, 0.0, 0.0, 0.0, 0.0, 0.0, 0.0, 0.0, 0.0, 0.0, 0.0, 0.0, 0.0, 0.0, 0.0, 0.0, 0.0, 0.0, 0.0, 0.0, 0.0, 0.0, 0.0, 0.0, 0.0, 0.0, 0.0, 0.0, 0.0, 0.0, 0.0, 0.0, 0.0, 0.0, 0.0, 0.0, 0.0, 0.0, 0.0, 0.0, 0.0, 0.0, 0.0, 0.0, 0.0, 0.0, 0.0, 0.0, 0.0, 0.0, 0.0, 0.0, 0.0, 0.0, 0.0, 0.0, 0.0, 0.0, 0.0, 0.0, 0.0, 0.0, 0.0, 0.0, 0.0, 0.0, 0.0, 0.0, 0.0, 0.0, 0.0, 0.0, 0.0, 0.0, 0.0, 0.0, 0.0, 0.0, 0.0, 0.0, 0.0, 0.0, 0.0, 0.0, 0.0, 0.0, 0.0, 0.0, 0.0, 0.0, 0.0, 0.0, 0.0, 0.0, 0.0, 0.0, 0.0, 0.0, 0.0, 0.0, 0.0, 0.0, 0.0, 0.0, 0.0, 0.0, 0.0, 0.0, 0.0, 0.0, 0.0, 0.0, 0.0, 0.0, 0.0, 0.0, 0.0, 0.0, 0.0, 0.0, 0.0, 0.0, 0.0, 0.0, 0.0, 0.0, 0.0, 0.0, 0.0, 0.0, 0.0, 0.0, 0.0, 0.0, 0.0, 0.0, 0.0, 0.0, 0.0, 0.0, 0.0, 0.0, 0.0, 0.0, 0.0, 0.0, 0.0, 0.0, 0.0, 0.0, 0.0, 0.0, 0.0, 0.0, 0.0, 0.0, 0.0, 0.0, 0.0, 0.0, 0.0])
me_cube.materials.append(mat_material)
me_cube.use_mirror_vertex_groups = False
me_cube.update()

# ---- objects
ob_cube = bpy.data.objects.new('Cube', me_cube)
ob_light = bpy.data.objects.new('Light', light_light)
ob_camera = bpy.data.objects.new('Camera', cam_camera)

# ---- transforms, parenting, visibility, modifiers, constraints
ob_cube.location = (0.0, 0.0, 0.0)
ob_cube.lock_rotations_4d = False
ob_cube.empty_display_type = 'ARROWS'
ob_cube.lineart.crease_threshold = 0.0
ob_light.location = (4.076, 1.005, 5.904)
ob_light.rotation_euler = (0.6503, 0.05522, 1.866)
ob_light.lock_rotations_4d = False
ob_light.empty_display_type = 'ARROWS'
ob_light.color = (0.0, 0.0, 0.0, 0.0)
ob_light.lineart.crease_threshold = 0.0
ob_camera.location = (7.359, -6.926, 4.958)
ob_camera.rotation_euler = (1.109, 0.0, 0.8149)
ob_camera.lock_rotations_4d = False
ob_camera.empty_display_type = 'ARROWS'
ob_camera.color = (0.0, 0.0, 0.0, 0.0)
ob_camera.display_type = 'WIRE'
ob_camera.lineart.crease_threshold = 0.0

# ---- collection membership
col_collection.objects.link(ob_cube)
col_collection.objects.link(ob_light)
col_collection.objects.link(ob_camera)

# ---- scene / render settings (as saved in the file)
scene.camera = ob_camera
scene.frame_start = 1; scene.frame_end = 250; scene.frame_set(1)
scene.render.engine = 'BLENDER_EEVEE_NEXT'
scene.cycles.sampling_pattern = 'TABULATED_SOBOL'
scene.cycles.use_light_tree = False
scene.view_settings.view_transform = 'Filmic'
bpy.context.view_layer.update()
